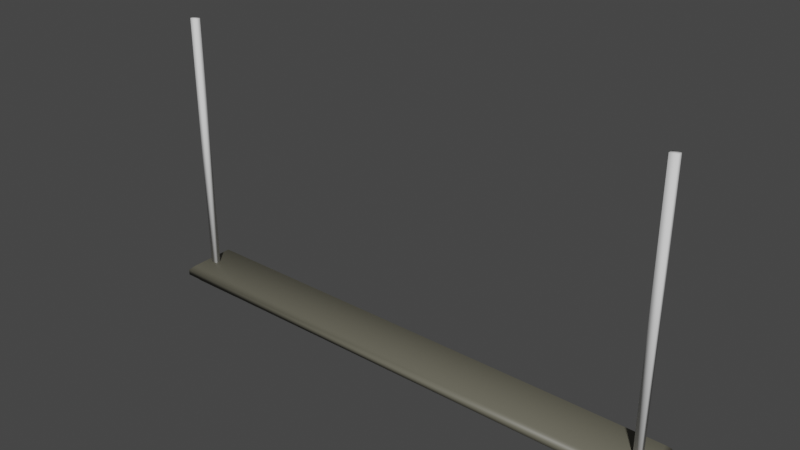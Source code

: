 # Source: Shop_Lights.blend  (saved by Blender 3.4.6; exported with 4.5.12 LTS)
import bpy
from mathutils import Matrix  # noqa: F401  (used for matrix-valued properties, if any)

bpy.ops.wm.read_factory_settings(use_empty=True)
scene = bpy.context.scene
scene.name = 'Scene'

# ---- collections
col_collection = bpy.data.collections.new('Collection'); scene.collection.children.link(col_collection)
col_shop_lights = bpy.data.collections.new('Shop Lights'); scene.collection.children.link(col_shop_lights)

# ---- materials (node trees are filled in below, after node groups)
mat_light_beam = bpy.data.materials.new('Light Beam ')
mat_light_beam.use_transparent_shadow = False
mat_material_001 = bpy.data.materials.new('Material.001')
mat_material_001.use_transparent_shadow = False

# ---- material node trees
mat_light_beam.use_nodes = True; mat_light_beam.node_tree.nodes.clear()
_N = mat_light_beam.node_tree.nodes; _L = mat_light_beam.node_tree.links
n0 = _N.new('ShaderNodeBsdfPrincipled'); n0.name = 'Principled BSDF'; n0.location = (10, 300)
n0.distribution = 'GGX'
n0.subsurface_method = 'RANDOM_WALK_SKIN'
n0.inputs[0].default_value = (0.1336, 0.1276, 0.09643, 1.0)
n0.inputs[3].default_value = 1.45
n0.inputs[27].default_value = (0.0, 0.0, 0.0, 1.0)
n0.inputs[28].default_value = 1.0
n1 = _N.new('ShaderNodeOutputMaterial'); n1.name = 'Material Output'; n1.location = (300, 300)
_L.new(n0.outputs[0], n1.inputs[0])
n1.is_active_output = True
mat_material_001.use_nodes = True; mat_material_001.node_tree.nodes.clear()
_N = mat_material_001.node_tree.nodes; _L = mat_material_001.node_tree.links
n0 = _N.new('ShaderNodeBsdfPrincipled'); n0.name = 'Principled BSDF'; n0.location = (10, 300)
n0.distribution = 'GGX'
n0.subsurface_method = 'RANDOM_WALK_SKIN'
n0.inputs[3].default_value = 1.45
n0.inputs[27].default_value = (0.0, 0.0, 0.0, 1.0)
n0.inputs[28].default_value = 1.0
n1 = _N.new('ShaderNodeOutputMaterial'); n1.name = 'Material Output'; n1.location = (300, 300)
_L.new(n0.outputs[0], n1.inputs[0])
n1.is_active_output = True

# ---- world
world_world = bpy.data.worlds.new('World'); scene.world = world_world
world_world.use_nodes = True; world_world.node_tree.nodes.clear()
_N = world_world.node_tree.nodes; _L = world_world.node_tree.links
n0 = _N.new('ShaderNodeOutputWorld'); n0.name = 'World Output'; n0.location = (300, 300)
n1 = _N.new('ShaderNodeBackground'); n1.name = 'Background'; n1.location = (10, 300)
n1.inputs[0].default_value = (0.05088, 0.05088, 0.05088, 1.0)
_L.new(n1.outputs[0], n0.inputs[0])
n0.is_active_output = True
world_world.color = (0.05088, 0.05088, 0.05088)
world_world.use_sun_shadow = False
world_world.sun_shadow_jitter_overblur = 0.0

# ---- meshes
me_plane = bpy.data.meshes.new('Plane')
me_plane.from_pydata([(-17.92, -1.0, 0.0), (1.0, -1.0, 0.0), (-17.92, 1.0, 0.0), (1.0, 1.0, 0.0), (-17.76, 0.8418, 0.3552), (-17.92, 1.0, 0.197), (-17.92, -1.0, 0.197), (-17.76, -0.8418, 0.3552), (1.0, -1.0, 0.197), (0.8418, -0.8418, 0.3552), (1.0, 1.0, 0.197), (0.8418, 0.8418, 0.3552)], [], [(0, 2, 3, 1), (3, 2, 5, 10), (7, 9, 11, 4), (0, 1, 8, 6), (1, 3, 10, 8), (5, 6, 7, 4), (6, 8, 9, 7), (8, 10, 11, 9), (10, 5, 4, 11), (2, 0, 6, 5)])
me_plane.polygons.foreach_set('use_smooth', [True] * 10)
_uv = me_plane.uv_layers.new(name='UVMap')
_uv.uv.foreach_set('vector', [0.0, 0.0, 0.0, 1.0, 1.0, 1.0, 1.0, 0.0, 1.0, 1.0, 0.0, 1.0, 0.0, 1.0, 1.0, 1.0, 0.008363, 0.07912, 0.9916, 0.07912, 0.9916, 0.9209, 0.008363, 0.9209, 0.0, 0.0, 1.0, 0.0, 1.0, 0.0, 0.0, 0.0, 1.0, 0.0, 1.0, 1.0, 1.0, 1.0, 1.0, 0.0, 0.0, 1.0, 0.0, 0.0, 0.008363, 0.07912, 0.008363, 0.9209, 0.0, 0.0, 1.0, 0.0, 0.9916, 0.07912, 0.008363, 0.07912, 1.0, 0.0, 1.0, 1.0, 0.9916, 0.9209, 0.9916, 0.07912, 1.0, 1.0, 0.0, 1.0, 0.008363, 0.9209, 0.9916, 0.9209, 0.0, 1.0, 0.0, 0.0, 0.0, 0.0, 0.0, 1.0])
me_plane.materials.append(mat_light_beam)
me_plane.update()
me_plane_005 = bpy.data.meshes.new('Plane.005')
me_plane_005.from_pydata([(-11.31, -1.0, 0.0), (6.95, -1.0, 0.0), (-11.31, -0.2967, 0.0), (6.95, -0.2967, 0.0), (-6.652, -0.3231, 0.05787), (-6.679, -0.2967, 0.03151), (-6.679, -1.0, 0.03151), (-6.652, -0.9736, 0.05787), (6.95, -1.0, 0.03151), (6.924, -0.9736, 0.05787), (6.95, -0.2967, 0.03151), (6.924, -0.3231, 0.05787)], [], [(0, 2, 3, 1), (3, 2, 5, 10), (0, 1, 8, 6), (1, 3, 10, 8), (6, 8, 9, 7), (8, 10, 11, 9), (10, 5, 4, 11)])
me_plane_005.polygons.foreach_set('use_smooth', [True] * 7)
_uv = me_plane_005.uv_layers.new(name='UVMap')
_uv.uv.foreach_set('vector', [0.0, 0.0, 0.0, 1.0, 1.0, 1.0, 1.0, 0.0, 1.0, 1.0, 0.0, 1.0, 0.0, 1.0, 1.0, 1.0, 0.0, 0.0, 1.0, 0.0, 1.0, 0.0, 0.0, 0.0, 1.0, 0.0, 1.0, 1.0, 1.0, 1.0, 1.0, 0.0, 0.0, 0.0, 1.0, 0.0, 0.9981, 0.03748, 0.001934, 0.03748, 1.0, 0.0, 1.0, 1.0, 0.9981, 0.9625, 0.9981, 0.03748, 1.0, 1.0, 0.0, 1.0, 0.001934, 0.9625, 0.9981, 0.9625])
me_plane_005.materials.append(mat_material_001)
me_plane_005.update()
me_plane_006 = bpy.data.meshes.new('Plane.006')
me_plane_006.from_pydata([(-1.0, -1.0, 0.0), (-0.7423, -1.0, 0.0), (-1.0, -0.8049, 0.0), (-0.7423, -0.8049, 0.0), (-1.0, -0.8049, 9.47), (-1.0, -1.0, 9.47), (-0.7423, -1.0, 9.47), (-0.7423, -0.8049, 9.47)], [], [(0, 2, 3, 1), (5, 6, 7, 4), (1, 3, 7, 6), (2, 0, 5, 4), (3, 2, 4, 7), (0, 1, 6, 5)])
me_plane_006.polygons.foreach_set('use_smooth', [True] * 6)
_uv = me_plane_006.uv_layers.new(name='UVMap')
_uv.uv.foreach_set('vector', [0.0, 0.0, 0.0, 1.0, 1.0, 1.0, 1.0, 0.0, 0.0, 0.0, 1.0, 0.0, 1.0, 1.0, 0.0, 1.0, 1.0, 0.0, 1.0, 1.0, 1.0, 1.0, 1.0, 0.0, 0.0, 1.0, 0.0, 0.0, 0.0, 0.0, 0.0, 1.0, 1.0, 1.0, 0.0, 1.0, 0.0, 1.0, 1.0, 1.0, 0.0, 0.0, 1.0, 0.0, 1.0, 0.0, 0.0, 0.0])
me_plane_006.update()
me_plane_007 = bpy.data.meshes.new('Plane.007')
me_plane_007.from_pydata([(-1.0, -1.0, 0.0), (-0.7423, -1.0, 0.0), (-1.0, -0.8049, 0.0), (-0.7423, -0.8049, 0.0), (-1.0, -0.8049, 9.47), (-1.0, -1.0, 9.47), (-0.7423, -1.0, 9.47), (-0.7423, -0.8049, 9.47)], [], [(0, 2, 3, 1), (5, 6, 7, 4), (1, 3, 7, 6), (2, 0, 5, 4), (3, 2, 4, 7), (0, 1, 6, 5)])
me_plane_007.polygons.foreach_set('use_smooth', [True] * 6)
_uv = me_plane_007.uv_layers.new(name='UVMap')
_uv.uv.foreach_set('vector', [0.0, 0.0, 0.0, 1.0, 1.0, 1.0, 1.0, 0.0, 0.0, 0.0, 1.0, 0.0, 1.0, 1.0, 0.0, 1.0, 1.0, 0.0, 1.0, 1.0, 1.0, 1.0, 1.0, 0.0, 0.0, 1.0, 0.0, 0.0, 0.0, 0.0, 0.0, 1.0, 1.0, 1.0, 0.0, 1.0, 0.0, 1.0, 1.0, 1.0, 0.0, 0.0, 1.0, 0.0, 1.0, 0.0, 0.0, 0.0])
me_plane_007.update()
me_plane_001 = bpy.data.meshes.new('Plane.001')
me_plane_001.from_pydata([(-11.31, -1.0, 0.0), (6.95, -1.0, 0.0), (-11.31, -0.2967, 0.0), (6.95, -0.2967, 0.0), (-6.652, -0.3231, 0.05787), (-6.679, -0.2967, 0.03151), (-6.679, -1.0, 0.03151), (-6.652, -0.9736, 0.05787), (6.95, -1.0, 0.03151), (6.924, -0.9736, 0.05787), (6.95, -0.2967, 0.03151), (6.924, -0.3231, 0.05787)], [], [(0, 2, 3, 1), (3, 2, 5, 10), (0, 1, 8, 6), (1, 3, 10, 8), (6, 8, 9, 7), (8, 10, 11, 9), (10, 5, 4, 11)])
me_plane_001.polygons.foreach_set('use_smooth', [True] * 7)
_uv = me_plane_001.uv_layers.new(name='UVMap')
_uv.uv.foreach_set('vector', [0.0, 0.0, 0.0, 1.0, 1.0, 1.0, 1.0, 0.0, 1.0, 1.0, 0.0, 1.0, 0.0, 1.0, 1.0, 1.0, 0.0, 0.0, 1.0, 0.0, 1.0, 0.0, 0.0, 0.0, 1.0, 0.0, 1.0, 1.0, 1.0, 1.0, 1.0, 0.0, 0.0, 0.0, 1.0, 0.0, 0.9981, 0.03748, 0.001934, 0.03748, 1.0, 0.0, 1.0, 1.0, 0.9981, 0.9625, 0.9981, 0.03748, 1.0, 1.0, 0.0, 1.0, 0.001934, 0.9625, 0.9981, 0.9625])
me_plane_001.materials.append(mat_material_001)
me_plane_001.update()

# ---- objects
ob_light_beam = bpy.data.objects.new('Light Beam', me_plane)
ob_bulb_21 = bpy.data.objects.new('Bulb.21', me_plane_005)
ob_pole = bpy.data.objects.new('Pole', me_plane_006)
ob_pole2 = bpy.data.objects.new('Pole2', me_plane_007)
ob_bulb_001 = bpy.data.objects.new('Bulb.001', me_plane_001)

# ---- transforms, parenting, visibility, modifiers, constraints
ob_light_beam.location = (8.048, 0.06418, 4.174)
ob_bulb_21.location = (1.771, 1.209, 4.0)
ob_pole.location = (9.381, 0.8865, 4.47)
ob_pole2.location = (-8.512, 0.8865, 4.47)
ob_bulb_001.location = (1.771, 0.2379, 4.0)

# ---- collection membership
col_shop_lights.objects.link(ob_light_beam)
col_shop_lights.objects.link(ob_bulb_21)
col_shop_lights.objects.link(ob_pole)
col_shop_lights.objects.link(ob_pole2)
col_shop_lights.objects.link(ob_bulb_001)

# ---- scene / render settings (as saved in the file)
scene.frame_start = 1; scene.frame_end = 250; scene.frame_set(1)
scene.render.engine = 'BLENDER_EEVEE_NEXT'
scene.cycles.sampling_pattern = 'TABULATED_SOBOL'
scene.cycles.use_light_tree = False
scene.view_settings.view_transform = 'Filmic'
bpy.context.view_layer.update()

# ---- added for rendering (the .blend has no active camera and no usable light): camera, sun
cam_auto = bpy.data.cameras.new('AutoCamera')
cam_auto.lens = 50.0
cam_auto.sensor_width = 36.0
cam_auto.clip_end = 1000.0
ob_auto_camera = bpy.data.objects.new('AutoCamera', cam_auto)
scene.collection.objects.link(ob_auto_camera)
ob_auto_camera.location = (19.4486, -23.7692, 24.8591)
ob_auto_camera.rotation_euler = (1.09748, -7.21219e-08, 0.694738)
scene.camera = ob_auto_camera
light_auto_sun = bpy.data.lights.new('AutoSun', 'SUN')
light_auto_sun.energy = 3.0
light_auto_sun.angle = 0.0523599
ob_auto_sun = bpy.data.objects.new('AutoSun', light_auto_sun)
scene.collection.objects.link(ob_auto_sun)
ob_auto_sun.rotation_euler = (0.872665, 0.174533, 0.523599)
bpy.context.view_layer.update()
